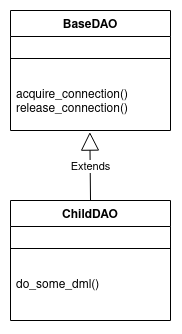

The diagram above was exported from draw.io. Its source (the exported page's mxGraphModel, read from the mxfile embedded in the PNG):
<mxGraphModel dx="443" dy="346" grid="1" gridSize="10" guides="1" tooltips="1" connect="1" arrows="1" fold="1" page="1" pageScale="1" pageWidth="827" pageHeight="1169" math="0" shadow="0">
  <root>
    <mxCell id="WIyWlLk6GJQsqaUBKTNV-0" />
    <mxCell id="WIyWlLk6GJQsqaUBKTNV-1" parent="WIyWlLk6GJQsqaUBKTNV-0" />
    <mxCell id="tB_qVc_0txVxscnjG1-t-0" value="BaseDAO" style="swimlane;fontStyle=1;align=center;verticalAlign=top;childLayout=stackLayout;horizontal=1;startSize=26;horizontalStack=0;resizeParent=1;resizeParentMax=0;resizeLast=0;collapsible=1;marginBottom=0;" vertex="1" parent="WIyWlLk6GJQsqaUBKTNV-1">
      <mxGeometry x="330" y="330" width="160" height="120" as="geometry" />
    </mxCell>
    <mxCell id="tB_qVc_0txVxscnjG1-t-2" value="" style="line;strokeWidth=1;fillColor=none;align=left;verticalAlign=middle;spacingTop=-1;spacingLeft=3;spacingRight=3;rotatable=0;labelPosition=right;points=[];portConstraint=eastwest;" vertex="1" parent="tB_qVc_0txVxscnjG1-t-0">
      <mxGeometry y="26" width="160" height="44" as="geometry" />
    </mxCell>
    <mxCell id="tB_qVc_0txVxscnjG1-t-3" value="acquire_connection()&#10;release_connection()" style="text;strokeColor=none;fillColor=none;align=left;verticalAlign=top;spacingLeft=4;spacingRight=4;overflow=hidden;rotatable=0;points=[[0,0.5],[1,0.5]];portConstraint=eastwest;" vertex="1" parent="tB_qVc_0txVxscnjG1-t-0">
      <mxGeometry y="70" width="160" height="50" as="geometry" />
    </mxCell>
    <mxCell id="tB_qVc_0txVxscnjG1-t-4" value="ChildDAO" style="swimlane;fontStyle=1;align=center;verticalAlign=top;childLayout=stackLayout;horizontal=1;startSize=26;horizontalStack=0;resizeParent=1;resizeParentMax=0;resizeLast=0;collapsible=1;marginBottom=0;" vertex="1" parent="WIyWlLk6GJQsqaUBKTNV-1">
      <mxGeometry x="330" y="520" width="160" height="120" as="geometry" />
    </mxCell>
    <mxCell id="tB_qVc_0txVxscnjG1-t-5" value="" style="line;strokeWidth=1;fillColor=none;align=left;verticalAlign=middle;spacingTop=-1;spacingLeft=3;spacingRight=3;rotatable=0;labelPosition=right;points=[];portConstraint=eastwest;" vertex="1" parent="tB_qVc_0txVxscnjG1-t-4">
      <mxGeometry y="26" width="160" height="44" as="geometry" />
    </mxCell>
    <mxCell id="tB_qVc_0txVxscnjG1-t-6" value="do_some_dml()" style="text;strokeColor=none;fillColor=none;align=left;verticalAlign=top;spacingLeft=4;spacingRight=4;overflow=hidden;rotatable=0;points=[[0,0.5],[1,0.5]];portConstraint=eastwest;" vertex="1" parent="tB_qVc_0txVxscnjG1-t-4">
      <mxGeometry y="70" width="160" height="50" as="geometry" />
    </mxCell>
    <mxCell id="tB_qVc_0txVxscnjG1-t-7" value="Extends" style="endArrow=block;endSize=16;endFill=0;html=1;exitX=0.5;exitY=0;exitDx=0;exitDy=0;entryX=0.496;entryY=1.032;entryDx=0;entryDy=0;entryPerimeter=0;" edge="1" parent="WIyWlLk6GJQsqaUBKTNV-1" source="tB_qVc_0txVxscnjG1-t-4" target="tB_qVc_0txVxscnjG1-t-3">
      <mxGeometry width="160" relative="1" as="geometry">
        <mxPoint x="290" y="470" as="sourcePoint" />
        <mxPoint x="450" y="470" as="targetPoint" />
      </mxGeometry>
    </mxCell>
  </root>
</mxGraphModel>